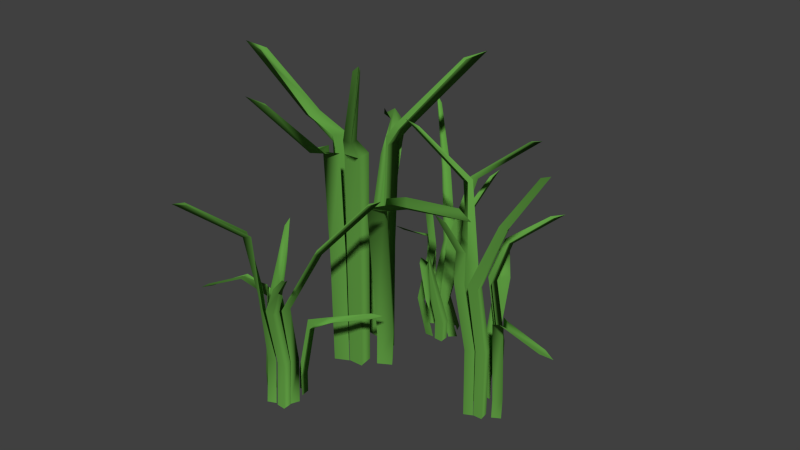 # Source: AS_grass.blend  (saved by Blender 2.76.0; exported with 4.5.12 LTS)
import bpy
from mathutils import Matrix  # noqa: F401  (used for matrix-valued properties, if any)

bpy.ops.wm.read_factory_settings(use_empty=True)
scene = bpy.context.scene
scene.name = 'Scene'

# ---- collections
col_collection_1 = bpy.data.collections.new('Collection 1'); scene.collection.children.link(col_collection_1)

# ---- materials (node trees are filled in below, after node groups)
mat_material_001 = bpy.data.materials.new('Material.001')
mat_material_001.alpha_threshold = 0.0
mat_material_001.roughness = 0.5

# ---- material node trees
mat_material_001.use_nodes = True; mat_material_001.node_tree.nodes.clear()
_N = mat_material_001.node_tree.nodes; _L = mat_material_001.node_tree.links
n0 = _N.new('ShaderNodeOutputMaterial'); n0.name = 'Material-Ausgabe'; n0.location = (300, 300)
n1 = _N.new('ShaderNodeBsdfDiffuse'); n1.name = 'Diffus BSDF'; n1.location = (10, 300)
n1.inputs[0].default_value = (0.1164, 0.3343, 0.05653, 1.0)
_L.new(n1.outputs[0], n0.inputs[0])
n0.is_active_output = True

# ---- world
world_world = bpy.data.worlds.new('World'); scene.world = world_world
world_world.color = (0.05088, 0.05088, 0.05088)
world_world.use_sun_shadow = False
world_world.sun_shadow_jitter_overblur = 0.0
world_world.cycles.sampling_method = 'MANUAL'
world_world.cycles.sample_map_resolution = 256

# ---- meshes
me_fl_che = bpy.data.meshes.new('Fläche')
me_fl_che.from_pydata([(-1.242, -1.972, -0.3041), (0.0, -0.6568, 0.0), (-1.242, -1.443, -0.3068), (0.0, 0.6568, 0.0), (-1.259, -1.831, -0.3938), (2.006e-09, 0.0, -0.04588), (-0.9221, -0.7208, -0.02111), (-0.9221, 0.7208, -0.02107), (-0.9221, 2.878e-05, -0.06698), (-1.028, -0.6006, -0.09173), (-1.012, -1.178, -0.1319), (-1.028, -1.633, -0.08633), (-0.4802, -0.6907, -0.005391), (-0.4802, 0.6906, -0.005355), (-0.4802, -2.878e-05, -0.05126), (-1.377, -5.578, 0.3961), (-1.04e-08, -0.4184, 0.1318), (-1.377, -5.875, 0.3798), (-1.04e-08, -1.414, 0.07795), (-1.412, -6.322, 0.4314), (-1.04e-08, -1.392, 0.1397), (-0.9221, -0.5887, 0.1504), (-0.9221, -1.681, 0.0913), (-0.9221, -1.611, 0.1557), (-1.047, -3.69, 0.2034), (-1.047, -3.753, 0.2451), (-1.047, -3.111, 0.2352), (-0.4802, -0.4486, 0.1373), (-0.4802, -1.496, 0.08062), (-0.4802, -1.448, 0.1437), (-1.212, 5.76, 0.2785), (0.0, 1.708, 0.08342), (-1.216, 5.437, 0.3048), (0.0, 0.7794, 0.1419), (-1.237, 6.719, 0.3432), (0.0, 1.76, 0.1451), (-0.9221, 1.99, 0.09549), (-0.9221, 0.9712, 0.1596), (-0.9221, 1.997, 0.16), (-0.9825, 1.5, 0.1848), (-0.9665, 2.361, 0.1868), (-0.9764, 2.132, 0.1335), (-0.4802, 1.792, 0.08572), (-0.4802, 0.8157, 0.1472), (-0.4802, 1.82, 0.1489), (-1.163, -5.993, -0.00953), (6.89e-09, -1.452, 0.07727), (-1.163, -5.8, -0.04061), (6.89e-09, -0.9834, 0.0001088), (-1.21, -7.044, -0.0528), (6.89e-09, -1.899, 0.02231), (-0.9221, -1.789, 0.07349), (-0.9221, -1.274, -0.01118), (-0.9221, -2.213, 0.01477), (-0.9371, -2.38, -0.00271), (-0.937, -3.25, 0.01124), (-0.937, -2.757, 0.05797), (-0.4802, -1.545, 0.07734), (-0.4802, -1.051, -0.003792), (-0.4802, -1.979, 0.02039), (-0.8135, 8.894, -0.2845), (2.687e-09, 0.9415, 0.002555), (-0.7876, 8.916, -0.252), (2.687e-09, 1.854, 0.06197), (-0.762, 9.643, -0.3273), (2.687e-09, 1.923, 0.0003861), (-0.8212, 2.497, 0.04017), (-0.8694, 3.367, 0.1045), (-0.8518, 3.128, 0.04426), (-0.8522, 6.363, -0.03384), (-0.9109, 6.247, -0.08514), (-0.8754, 5.738, -0.08031), (-0.1454, 0.9301, -0.002724), (-0.1454, 1.889, 0.05978), (-0.1454, 1.934, -0.003348), (-0.9374, -3.525, 0.7058), (-1.781e-08, 0.7215, 0.1939), (-0.9099, -3.948, 0.6893), (-1.781e-08, -0.5663, 0.1777), (-0.9229, -4.023, 0.78), (-1.781e-08, -0.06602, 0.2308), (-0.7659, -0.7392, 0.242), (-0.752, -2.131, 0.2228), (-0.7404, -1.532, 0.2739), (-0.8398, -3.004, 0.3877), (-0.826, -2.601, 0.4362), (-0.8495, -2.004, 0.4018), (-0.1454, 0.7786, 0.1979), (-0.1454, -0.5755, 0.1807), (-0.1454, -0.04207, 0.2343), (-1.058, 0.07142, 0.3413), (0.01, -0.404, 0.6282), (-1.056, 0.3854, 0.3381), (0.01, 0.39, 0.6282), (-1.076, 0.1269, 0.2889), (0.01, -0.006998, 0.6005), (-0.5724, -0.9826, 0.5882), (-0.5965, 0.4287, 0.6155), (-0.5965, -0.006981, 0.5877), (-0.9072, 0.6975, 0.5674), (-0.9045, 0.3063, 0.5439), (-0.912, 0.08432, 0.5739), (-0.2803, -0.4245, 0.625), (-0.2803, 0.4105, 0.625), (-0.2803, -0.007015, 0.5972), (-1.105, -2.428, 0.9902), (0.01, -0.2599, 0.7079), (-1.109, -2.68, 0.9783), (0.01, -0.862, 0.6753), (-1.133, -2.933, 1.026), (0.01, -0.8484, 0.7126), (-0.5559, -0.8031, 0.6901), (-0.5671, -1.49, 0.6583), (-0.5607, -1.41, 0.6964), (-0.8521, -1.695, 0.7889), (-0.8473, -1.713, 0.8226), (-0.844, -1.205, 0.812), (-0.2803, -0.2781, 0.7112), (-0.2803, -0.9111, 0.6769), (-0.2803, -0.8821, 0.7151), (-0.7593, 3.658, 0.7827), (0.01, 1.025, 0.6786), (-0.7604, 3.485, 0.7997), (0.01, 0.4641, 0.714), (-0.7627, 4.303, 0.8204), (0.01, 1.057, 0.7159), (-0.5475, 0.7036, 0.6493), (-0.5469, 0.133, 0.6907), (-0.5415, 0.7453, 0.6877), (-0.7022, 0.8493, 0.7274), (-0.6881, 1.342, 0.7245), (-0.7001, 1.188, 0.6943), (-0.2803, 1.076, 0.68), (-0.2803, 0.4861, 0.7172), (-0.2803, 1.093, 0.7182), (-0.8661, -3.479, 0.6505), (0.01, -0.885, 0.6749), (-0.868, -3.382, 0.6314), (0.01, -0.6014, 0.6283), (-0.9031, -4.065, 0.632), (0.01, -1.155, 0.6417), (-0.5693, -1.564, 0.648), (-0.5744, -1.307, 0.5959), (-0.5769, -1.852, 0.6143), (-0.7129, -1.64, 0.6238), (-0.7161, -2.151, 0.6349), (-0.7092, -1.83, 0.6612), (-0.2803, -0.9407, 0.675), (-0.2803, -0.6422, 0.6259), (-0.2803, -1.203, 0.6405), (-0.4818, 5.37, 0.4562), (0.01, 0.5621, 0.6298), (-0.4661, 5.383, 0.4759), (0.01, 1.114, 0.6657), (-0.4506, 5.822, 0.4303), (0.01, 1.155, 0.6284), (-0.5355, 1.502, 0.6525), (-0.5155, 2.028, 0.6914), (-0.5049, 1.884, 0.655), (-0.5542, 3.839, 0.6078), (-0.5406, 3.769, 0.5767), (-0.5683, 3.462, 0.5797), (-0.0779, 0.5552, 0.6266), (-0.0779, 1.135, 0.6643), (-0.0779, 1.162, 0.6262), (-0.481, -2.323, 1.025), (0.01, 0.4291, 0.7455), (-0.4685, -2.624, 1.014), (0.01, -0.3493, 0.7356), (-0.4681, -2.597, 1.069), (0.01, -0.0469, 0.7677), (-0.453, -0.4538, 0.7745), (-0.4446, -1.295, 0.7629), (-0.4375, -0.9332, 0.7938), (-0.4979, -2.222, 0.832), (-0.4832, -1.973, 0.8586), (-0.4971, -1.604, 0.8382), (-0.0779, 0.4637, 0.7478), (-0.0779, -0.3549, 0.7375), (-0.0779, -0.03243, 0.7698), (-0.9249, 6.838, 0.556), (0.01, 5.877, 0.2681), (-0.9276, 6.549, 0.5578), (0.01, 5.083, 0.2686), (-0.9387, 6.801, 0.6048), (0.01, 5.484, 0.2961), (-0.4213, 5.805, 0.2985), (-0.4659, 4.688, 0.2705), (-0.4578, 5.041, 0.2973), (-0.7412, 5.62, 0.3331), (-0.7315, 5.928, 0.3556), (-0.7361, 6.185, 0.3295), (-0.1559, 5.262, 0.2464), (-0.1616, 4.503, 0.245), (-0.1571, 4.869, 0.271), (-0.8854, 9.601, -0.02957), (0.01, 5.72, 0.1885), (-0.8846, 9.825, -0.01768), (0.01, 6.327, 0.2207), (-0.9041, 10.19, -0.05848), (0.01, 6.307, 0.1834), (-0.4143, 5.692, 0.204), (-0.4118, 6.305, 0.236), (-0.4093, 6.251, 0.2005), (-0.6653, 7.746, 0.1356), (-0.6624, 7.78, 0.1045), (-0.667, 7.308, 0.1124), (-0.1619, 5.173, 0.1674), (-0.1556, 5.731, 0.1996), (-0.158, 5.724, 0.1648), (-0.6278, 2.453, 0.1256), (0.01, 4.439, 0.2186), (-0.6286, 2.621, 0.1105), (0.01, 4.995, 0.1829), (-0.6375, 1.892, 0.09049), (0.01, 4.402, 0.1813), (-0.4288, 4.291, 0.2357), (-0.4212, 4.835, 0.1998), (-0.426, 4.272, 0.2001), (-0.5707, 4.854, 0.1737), (-0.566, 4.363, 0.1739), (-0.5727, 4.513, 0.2026), (-0.1694, 3.926, 0.1937), (-0.1676, 4.481, 0.1607), (-0.1718, 3.93, 0.1589), (-0.6431, 9.22, 0.2685), (0.01, 6.35, 0.2211), (-0.6454, 9.121, 0.2858), (0.01, 6.074, 0.2679), (-0.6655, 9.86, 0.2897), (0.01, 6.626, 0.2541), (-0.4121, 6.368, 0.2457), (-0.4183, 6.106, 0.2927), (-0.4127, 6.615, 0.2779), (-0.5361, 6.973, 0.2771), (-0.5314, 7.447, 0.2689), (-0.5316, 7.166, 0.2434), (-0.1552, 5.756, 0.2015), (-0.1544, 5.46, 0.2458), (-0.1514, 5.978, 0.2333), (-0.3687, 0.2563, 0.4039), (0.01, 4.91, 0.2672), (-0.3557, 0.2275, 0.385), (0.01, 4.353, 0.2316), (-0.342, -0.2216, 0.4249), (0.01, 4.318, 0.2688), (-0.431, 3.545, 0.2293), (-0.3901, 3.47, 0.1965), (-0.3773, 3.564, 0.2293), (-0.4327, 1.848, 0.2724), (-0.4181, 1.872, 0.3), (-0.4412, 2.201, 0.2995), (-0.0779, 4.918, 0.2703), (-0.0779, 4.332, 0.2329), (-0.0779, 4.311, 0.2711), (-0.34, 7.095, -0.1009), (0.01, 5.025, 0.1514), (-0.3238, 7.299, -0.09078), (0.01, 5.805, 0.1607), (-0.3265, 7.334, -0.1415), (0.01, 5.497, 0.1288), (-0.3211, 5.66, 0.1206), (-0.307, 6.404, 0.1319), (-0.3049, 6.079, 0.1027), (-0.3531, 7.373, 0.07356), (-0.343, 7.135, 0.04805), (-0.3569, 6.813, 0.06694), (-0.0779, 4.99, 0.149), (-0.0779, 5.81, 0.1589), (-0.0779, 5.482, 0.1267), (-0.9249, -12.13, -0.02004), (0.01, -7.575, 0.04698), (-0.9276, -12.03, -0.03729), (0.01, -7.247, 0.001525), (-0.9387, -12.82, -0.04278), (0.01, -7.813, 0.01278), (-0.4213, -7.983, 0.03003), (-0.4659, -7.108, -0.02177), (-0.4578, -7.642, -0.01297), (-0.7412, -8.403, 0.004887), (-0.7315, -8.858, 0.01287), (-0.7361, -8.591, 0.03856), (-0.1559, -7.002, 0.02115), (-0.1616, -6.662, -0.02153), (-0.1571, -7.191, -0.01171), (-0.8854, -4.863, 0.3851), (0.01, -6.363, 0.07171), (-0.8846, -5.129, 0.3929), (0.01, -7.083, 0.09271), (-0.9041, -4.697, 0.4312), (0.01, -6.537, 0.1074), (-0.4143, -6.574, 0.0636), (-0.4118, -7.294, 0.085), (-0.4093, -6.761, 0.09693), (-0.6653, -6.458, 0.2096), (-0.6624, -6.025, 0.2246), (-0.667, -5.938, 0.1944), (-0.1619, -5.827, 0.04948), (-0.1556, -6.528, 0.06762), (-0.158, -6.022, 0.08198), (-0.6278, -4.075, -0.08787), (0.01, -6.254, -0.01398), (-0.6286, -3.928, -0.0719), (0.01, -5.975, 0.03277), (-0.6375, -3.331, -0.105), (0.01, -5.702, -0.0003517), (-0.4288, -6.438, -0.02968), (-0.4212, -6.15, 0.01651), (-0.426, -5.917, -0.01571), (-0.5707, -5.784, 0.02865), (-0.566, -5.577, 0.0006067), (-0.5727, -6.056, -0.003045), (-0.1694, -5.679, -0.03271), (-0.1676, -5.439, 0.01289), (-0.1718, -5.178, -0.01772), (-0.6431, -8.996, 0.2373), (0.01, -7.098, 0.09386), (-0.6454, -9.203, 0.2244), (0.01, -7.656, 0.05832), (-0.6655, -9.572, 0.2649), (0.01, -7.691, 0.09557), (-0.4121, -7.462, 0.08446), (-0.4183, -8.027, 0.04961), (-0.4127, -8.029, 0.08489), (-0.5361, -8.169, 0.1057), (-0.5314, -8.252, 0.1361), (-0.5316, -7.766, 0.1309), (-0.1552, -6.565, 0.06831), (-0.1544, -7.079, 0.03268), (-0.1514, -7.118, 0.06744), (-0.3687, -7.154, -0.3308), (0.01, -7.153, -0.007691), (-0.3557, -6.869, -0.3244), (0.01, -6.405, -0.02441), (-0.342, -7.255, -0.3669), (0.01, -6.927, -0.04219), (-0.431, -6.031, -0.0695), (-0.3901, -5.526, -0.05987), (-0.3773, -6.038, -0.0684), (-0.4327, -5.933, -0.1844), (-0.4181, -6.341, -0.1947), (-0.4412, -6.473, -0.1758), (-0.0779, -7.202, -0.008616), (-0.0779, -6.415, -0.02618), (-0.0779, -6.956, -0.04353), (-0.34, -2.775, 0.2726), (0.01, -5.534, 0.04781), (-0.3238, -3.007, 0.2799), (0.01, -5.998, 0.08831), (-0.3265, -2.292, 0.3033), (0.01, -5.408, 0.08428), (-0.3211, -5.359, 0.09708), (-0.307, -5.837, 0.1347), (-0.3049, -5.279, 0.1285), (-0.3531, -5.406, 0.2146), (-0.343, -4.938, 0.2118), (-0.3569, -5.074, 0.1854), (-0.0779, -5.485, 0.04682), (-0.0779, -5.974, 0.08939), (-0.0779, -5.372, 0.08433)], [], [(14, 5, 3, 13), (12, 1, 5, 14), (11, 6, 8, 10), (10, 8, 7, 9), (4, 10, 9, 2), (0, 11, 10, 4), (6, 12, 14, 8), (8, 14, 13, 7), (29, 20, 18, 28), (27, 16, 20, 29), (26, 21, 23, 25), (25, 23, 22, 24), (19, 25, 24, 17), (15, 26, 25, 19), (21, 27, 29, 23), (23, 29, 28, 22), (44, 35, 33, 43), (42, 31, 35, 44), (41, 36, 38, 40), (40, 38, 37, 39), (34, 40, 39, 32), (30, 41, 40, 34), (36, 42, 44, 38), (38, 44, 43, 37), (59, 50, 48, 58), (57, 46, 50, 59), (56, 51, 53, 55), (55, 53, 52, 54), (49, 55, 54, 47), (45, 56, 55, 49), (51, 57, 59, 53), (53, 59, 58, 52), (74, 65, 63, 73), (72, 61, 65, 74), (71, 66, 68, 70), (70, 68, 67, 69), (64, 70, 69, 62), (60, 71, 70, 64), (66, 72, 74, 68), (68, 74, 73, 67), (89, 80, 78, 88), (87, 76, 80, 89), (86, 81, 83, 85), (85, 83, 82, 84), (79, 85, 84, 77), (75, 86, 85, 79), (81, 87, 89, 83), (83, 89, 88, 82), (104, 95, 93, 103), (102, 91, 95, 104), (101, 96, 98, 100), (100, 98, 97, 99), (94, 100, 99, 92), (90, 101, 100, 94), (96, 102, 104, 98), (98, 104, 103, 97), (119, 110, 108, 118), (117, 106, 110, 119), (116, 111, 113, 115), (115, 113, 112, 114), (109, 115, 114, 107), (105, 116, 115, 109), (111, 117, 119, 113), (113, 119, 118, 112), (134, 125, 123, 133), (132, 121, 125, 134), (131, 126, 128, 130), (130, 128, 127, 129), (124, 130, 129, 122), (120, 131, 130, 124), (126, 132, 134, 128), (128, 134, 133, 127), (149, 140, 138, 148), (147, 136, 140, 149), (146, 141, 143, 145), (145, 143, 142, 144), (139, 145, 144, 137), (135, 146, 145, 139), (141, 147, 149, 143), (143, 149, 148, 142), (164, 155, 153, 163), (162, 151, 155, 164), (161, 156, 158, 160), (160, 158, 157, 159), (154, 160, 159, 152), (150, 161, 160, 154), (156, 162, 164, 158), (158, 164, 163, 157), (179, 170, 168, 178), (177, 166, 170, 179), (176, 171, 173, 175), (175, 173, 172, 174), (169, 175, 174, 167), (165, 176, 175, 169), (171, 177, 179, 173), (173, 179, 178, 172), (194, 185, 183, 193), (192, 181, 185, 194), (191, 186, 188, 190), (190, 188, 187, 189), (184, 190, 189, 182), (180, 191, 190, 184), (186, 192, 194, 188), (188, 194, 193, 187), (209, 200, 198, 208), (207, 196, 200, 209), (206, 201, 203, 205), (205, 203, 202, 204), (199, 205, 204, 197), (195, 206, 205, 199), (201, 207, 209, 203), (203, 209, 208, 202), (224, 215, 213, 223), (222, 211, 215, 224), (221, 216, 218, 220), (220, 218, 217, 219), (214, 220, 219, 212), (210, 221, 220, 214), (216, 222, 224, 218), (218, 224, 223, 217), (239, 230, 228, 238), (237, 226, 230, 239), (236, 231, 233, 235), (235, 233, 232, 234), (229, 235, 234, 227), (225, 236, 235, 229), (231, 237, 239, 233), (233, 239, 238, 232), (254, 245, 243, 253), (252, 241, 245, 254), (251, 246, 248, 250), (250, 248, 247, 249), (244, 250, 249, 242), (240, 251, 250, 244), (246, 252, 254, 248), (248, 254, 253, 247), (269, 260, 258, 268), (267, 256, 260, 269), (266, 261, 263, 265), (265, 263, 262, 264), (259, 265, 264, 257), (255, 266, 265, 259), (261, 267, 269, 263), (263, 269, 268, 262), (284, 275, 273, 283), (282, 271, 275, 284), (281, 276, 278, 280), (280, 278, 277, 279), (274, 280, 279, 272), (270, 281, 280, 274), (276, 282, 284, 278), (278, 284, 283, 277), (299, 290, 288, 298), (297, 286, 290, 299), (296, 291, 293, 295), (295, 293, 292, 294), (289, 295, 294, 287), (285, 296, 295, 289), (291, 297, 299, 293), (293, 299, 298, 292), (314, 305, 303, 313), (312, 301, 305, 314), (311, 306, 308, 310), (310, 308, 307, 309), (304, 310, 309, 302), (300, 311, 310, 304), (306, 312, 314, 308), (308, 314, 313, 307), (329, 320, 318, 328), (327, 316, 320, 329), (326, 321, 323, 325), (325, 323, 322, 324), (319, 325, 324, 317), (315, 326, 325, 319), (321, 327, 329, 323), (323, 329, 328, 322), (344, 335, 333, 343), (342, 331, 335, 344), (341, 336, 338, 340), (340, 338, 337, 339), (334, 340, 339, 332), (330, 341, 340, 334), (336, 342, 344, 338), (338, 344, 343, 337), (359, 350, 348, 358), (357, 346, 350, 359), (356, 351, 353, 355), (355, 353, 352, 354), (349, 355, 354, 347), (345, 356, 355, 349), (351, 357, 359, 353), (353, 359, 358, 352)])
me_fl_che.polygons.foreach_set('use_smooth', [True] * 192)
_uv = me_fl_che.uv_layers.new(name='UV-Map')
_uv.uv.foreach_set('vector', [0.7735, 0.3407, 0.9989, 0.3407, 0.9999, 0.6489, 0.7752, 0.6655, 0.7752, 0.01591, 0.9999, 0.03252, 0.9989, 0.3407, 0.7735, 0.3407, 0.2882, 0.09817, 0.5306, 8.253e-05, 0.5261, 0.3407, 0.2797, 0.3429, 0.2797, 0.3429, 0.5261, 0.3407, 0.5306, 0.6814, 0.2881, 0.5877, 8.253e-05, 0.3535, 0.2797, 0.3429, 0.2881, 0.5877, 0.03794, 0.4776, 0.03795, 0.2275, 0.2882, 0.09817, 0.2797, 0.3429, 8.253e-05, 0.3535, 0.5306, 8.253e-05, 0.7752, 0.01591, 0.7735, 0.3407, 0.5261, 0.3407, 0.5261, 0.3407, 0.7735, 0.3407, 0.7752, 0.6655, 0.5306, 0.6814, 0.7735, 0.3407, 0.9989, 0.3407, 0.9999, 0.6489, 0.7752, 0.6655, 0.7752, 0.01591, 0.9999, 0.03252, 0.9989, 0.3407, 0.7735, 0.3407, 0.2882, 0.09817, 0.5306, 8.253e-05, 0.5261, 0.3407, 0.2797, 0.3429, 0.2797, 0.3429, 0.5261, 0.3407, 0.5306, 0.6814, 0.2881, 0.5877, 8.253e-05, 0.3535, 0.2797, 0.3429, 0.2881, 0.5877, 0.03794, 0.4776, 0.03795, 0.2275, 0.2882, 0.09817, 0.2797, 0.3429, 8.253e-05, 0.3535, 0.5306, 8.253e-05, 0.7752, 0.01591, 0.7735, 0.3407, 0.5261, 0.3407, 0.5261, 0.3407, 0.7735, 0.3407, 0.7752, 0.6655, 0.5306, 0.6814, 0.7735, 0.3407, 0.9989, 0.3407, 0.9999, 0.6489, 0.7752, 0.6655, 0.7752, 0.01591, 0.9999, 0.03252, 0.9989, 0.3407, 0.7735, 0.3407, 0.2882, 0.09817, 0.5306, 8.253e-05, 0.5261, 0.3407, 0.2797, 0.3429, 0.2797, 0.3429, 0.5261, 0.3407, 0.5306, 0.6814, 0.2881, 0.5877, 8.253e-05, 0.3535, 0.2797, 0.3429, 0.2881, 0.5877, 0.03794, 0.4776, 0.03795, 0.2275, 0.2882, 0.09817, 0.2797, 0.3429, 8.253e-05, 0.3535, 0.5306, 8.253e-05, 0.7752, 0.01591, 0.7735, 0.3407, 0.5261, 0.3407, 0.5261, 0.3407, 0.7735, 0.3407, 0.7752, 0.6655, 0.5306, 0.6814, 0.7735, 0.3407, 0.9989, 0.3407, 0.9999, 0.6489, 0.7752, 0.6655, 0.7752, 0.01591, 0.9999, 0.03252, 0.9989, 0.3407, 0.7735, 0.3407, 0.2882, 0.09817, 0.5306, 8.253e-05, 0.5261, 0.3407, 0.2797, 0.3429, 0.2797, 0.3429, 0.5261, 0.3407, 0.5306, 0.6814, 0.2881, 0.5877, 8.253e-05, 0.3535, 0.2797, 0.3429, 0.2881, 0.5877, 0.03794, 0.4776, 0.03795, 0.2275, 0.2882, 0.09817, 0.2797, 0.3429, 8.253e-05, 0.3535, 0.5306, 8.253e-05, 0.7752, 0.01591, 0.7735, 0.3407, 0.5261, 0.3407, 0.5261, 0.3407, 0.7735, 0.3407, 0.7752, 0.6655, 0.5306, 0.6814, 0.7735, 0.3407, 0.9989, 0.3407, 0.9999, 0.6489, 0.7752, 0.6655, 0.7752, 0.01591, 0.9999, 0.03252, 0.9989, 0.3407, 0.7735, 0.3407, 0.2882, 0.09817, 0.5306, 8.253e-05, 0.5261, 0.3407, 0.2797, 0.3429, 0.2797, 0.3429, 0.5261, 0.3407, 0.5306, 0.6814, 0.2881, 0.5877, 8.253e-05, 0.3535, 0.2797, 0.3429, 0.2881, 0.5877, 0.03794, 0.4776, 0.03795, 0.2275, 0.2882, 0.09817, 0.2797, 0.3429, 8.253e-05, 0.3535, 0.5306, 8.253e-05, 0.7752, 0.01591, 0.7735, 0.3407, 0.5261, 0.3407, 0.5261, 0.3407, 0.7735, 0.3407, 0.7752, 0.6655, 0.5306, 0.6814, 0.7735, 0.3407, 0.9989, 0.3407, 0.9999, 0.6489, 0.7752, 0.6655, 0.7752, 0.01591, 0.9999, 0.03252, 0.9989, 0.3407, 0.7735, 0.3407, 0.2882, 0.09817, 0.5306, 8.253e-05, 0.5261, 0.3407, 0.2797, 0.3429, 0.2797, 0.3429, 0.5261, 0.3407, 0.5306, 0.6814, 0.2881, 0.5877, 8.253e-05, 0.3535, 0.2797, 0.3429, 0.2881, 0.5877, 0.03794, 0.4776, 0.03795, 0.2275, 0.2882, 0.09817, 0.2797, 0.3429, 8.253e-05, 0.3535, 0.5306, 8.253e-05, 0.7752, 0.01591, 0.7735, 0.3407, 0.5261, 0.3407, 0.5261, 0.3407, 0.7735, 0.3407, 0.7752, 0.6655, 0.5306, 0.6814, 0.7735, 0.3407, 0.9989, 0.3407, 0.9999, 0.6489, 0.7752, 0.6655, 0.7752, 0.01591, 0.9999, 0.03252, 0.9989, 0.3407, 0.7735, 0.3407, 0.2882, 0.09817, 0.5306, 8.253e-05, 0.5261, 0.3407, 0.2797, 0.3429, 0.2797, 0.3429, 0.5261, 0.3407, 0.5306, 0.6814, 0.2881, 0.5877, 8.253e-05, 0.3535, 0.2797, 0.3429, 0.2881, 0.5877, 0.03794, 0.4776, 0.03795, 0.2275, 0.2882, 0.09817, 0.2797, 0.3429, 8.253e-05, 0.3535, 0.5306, 8.253e-05, 0.7752, 0.01591, 0.7735, 0.3407, 0.5261, 0.3407, 0.5261, 0.3407, 0.7735, 0.3407, 0.7752, 0.6655, 0.5306, 0.6814, 0.7735, 0.3407, 0.9989, 0.3407, 0.9999, 0.6489, 0.7752, 0.6655, 0.7752, 0.01591, 0.9999, 0.03252, 0.9989, 0.3407, 0.7735, 0.3407, 0.2882, 0.09817, 0.5306, 8.253e-05, 0.5261, 0.3407, 0.2797, 0.3429, 0.2797, 0.3429, 0.5261, 0.3407, 0.5306, 0.6814, 0.2881, 0.5877, 8.253e-05, 0.3535, 0.2797, 0.3429, 0.2881, 0.5877, 0.03794, 0.4776, 0.03795, 0.2275, 0.2882, 0.09817, 0.2797, 0.3429, 8.253e-05, 0.3535, 0.5306, 8.253e-05, 0.7752, 0.01591, 0.7735, 0.3407, 0.5261, 0.3407, 0.5261, 0.3407, 0.7735, 0.3407, 0.7752, 0.6655, 0.5306, 0.6814, 0.7735, 0.3407, 0.9989, 0.3407, 0.9999, 0.6489, 0.7752, 0.6655, 0.7752, 0.01591, 0.9999, 0.03252, 0.9989, 0.3407, 0.7735, 0.3407, 0.2882, 0.09817, 0.5306, 8.253e-05, 0.5261, 0.3407, 0.2797, 0.3429, 0.2797, 0.3429, 0.5261, 0.3407, 0.5306, 0.6814, 0.2881, 0.5877, 8.253e-05, 0.3535, 0.2797, 0.3429, 0.2881, 0.5877, 0.03794, 0.4776, 0.03795, 0.2275, 0.2882, 0.09817, 0.2797, 0.3429, 8.253e-05, 0.3535, 0.5306, 8.253e-05, 0.7752, 0.01591, 0.7735, 0.3407, 0.5261, 0.3407, 0.5261, 0.3407, 0.7735, 0.3407, 0.7752, 0.6655, 0.5306, 0.6814, 0.7735, 0.3407, 0.9989, 0.3407, 0.9999, 0.6489, 0.7752, 0.6655, 0.7752, 0.01591, 0.9999, 0.03252, 0.9989, 0.3407, 0.7735, 0.3407, 0.2882, 0.09817, 0.5306, 8.253e-05, 0.5261, 0.3407, 0.2797, 0.3429, 0.2797, 0.3429, 0.5261, 0.3407, 0.5306, 0.6814, 0.2881, 0.5877, 8.253e-05, 0.3535, 0.2797, 0.3429, 0.2881, 0.5877, 0.03794, 0.4776, 0.03795, 0.2275, 0.2882, 0.09817, 0.2797, 0.3429, 8.253e-05, 0.3535, 0.5306, 8.253e-05, 0.7752, 0.01591, 0.7735, 0.3407, 0.5261, 0.3407, 0.5261, 0.3407, 0.7735, 0.3407, 0.7752, 0.6655, 0.5306, 0.6814, 0.7735, 0.3407, 0.9989, 0.3407, 0.9999, 0.6489, 0.7752, 0.6655, 0.7752, 0.01591, 0.9999, 0.03252, 0.9989, 0.3407, 0.7735, 0.3407, 0.2882, 0.09817, 0.5306, 8.253e-05, 0.5261, 0.3407, 0.2797, 0.3429, 0.2797, 0.3429, 0.5261, 0.3407, 0.5306, 0.6814, 0.2881, 0.5877, 8.253e-05, 0.3535, 0.2797, 0.3429, 0.2881, 0.5877, 0.03794, 0.4776, 0.03795, 0.2275, 0.2882, 0.09817, 0.2797, 0.3429, 8.253e-05, 0.3535, 0.5306, 8.253e-05, 0.7752, 0.01591, 0.7735, 0.3407, 0.5261, 0.3407, 0.5261, 0.3407, 0.7735, 0.3407, 0.7752, 0.6655, 0.5306, 0.6814, 0.7735, 0.3407, 0.9989, 0.3407, 0.9999, 0.6489, 0.7752, 0.6655, 0.7752, 0.01591, 0.9999, 0.03252, 0.9989, 0.3407, 0.7735, 0.3407, 0.2882, 0.09817, 0.5306, 8.253e-05, 0.5261, 0.3407, 0.2797, 0.3429, 0.2797, 0.3429, 0.5261, 0.3407, 0.5306, 0.6814, 0.2881, 0.5877, 8.253e-05, 0.3535, 0.2797, 0.3429, 0.2881, 0.5877, 0.03794, 0.4776, 0.03795, 0.2275, 0.2882, 0.09817, 0.2797, 0.3429, 8.253e-05, 0.3535, 0.5306, 8.253e-05, 0.7752, 0.01591, 0.7735, 0.3407, 0.5261, 0.3407, 0.5261, 0.3407, 0.7735, 0.3407, 0.7752, 0.6655, 0.5306, 0.6814, 0.7735, 0.3407, 0.9989, 0.3407, 0.9999, 0.6489, 0.7752, 0.6655, 0.7752, 0.01591, 0.9999, 0.03252, 0.9989, 0.3407, 0.7735, 0.3407, 0.2882, 0.09817, 0.5306, 8.253e-05, 0.5261, 0.3407, 0.2797, 0.3429, 0.2797, 0.3429, 0.5261, 0.3407, 0.5306, 0.6814, 0.2881, 0.5877, 8.253e-05, 0.3535, 0.2797, 0.3429, 0.2881, 0.5877, 0.03794, 0.4776, 0.03795, 0.2275, 0.2882, 0.09817, 0.2797, 0.3429, 8.253e-05, 0.3535, 0.5306, 8.253e-05, 0.7752, 0.01591, 0.7735, 0.3407, 0.5261, 0.3407, 0.5261, 0.3407, 0.7735, 0.3407, 0.7752, 0.6655, 0.5306, 0.6814, 0.7735, 0.3407, 0.9989, 0.3407, 0.9999, 0.6489, 0.7752, 0.6655, 0.7752, 0.01591, 0.9999, 0.03252, 0.9989, 0.3407, 0.7735, 0.3407, 0.2882, 0.09817, 0.5306, 8.253e-05, 0.5261, 0.3407, 0.2797, 0.3429, 0.2797, 0.3429, 0.5261, 0.3407, 0.5306, 0.6814, 0.2881, 0.5877, 8.253e-05, 0.3535, 0.2797, 0.3429, 0.2881, 0.5877, 0.03794, 0.4776, 0.03795, 0.2275, 0.2882, 0.09817, 0.2797, 0.3429, 8.253e-05, 0.3535, 0.5306, 8.253e-05, 0.7752, 0.01591, 0.7735, 0.3407, 0.5261, 0.3407, 0.5261, 0.3407, 0.7735, 0.3407, 0.7752, 0.6655, 0.5306, 0.6814, 0.7735, 0.3407, 0.9989, 0.3407, 0.9999, 0.6489, 0.7752, 0.6655, 0.7752, 0.01591, 0.9999, 0.03252, 0.9989, 0.3407, 0.7735, 0.3407, 0.2882, 0.09817, 0.5306, 8.253e-05, 0.5261, 0.3407, 0.2797, 0.3429, 0.2797, 0.3429, 0.5261, 0.3407, 0.5306, 0.6814, 0.2881, 0.5877, 8.253e-05, 0.3535, 0.2797, 0.3429, 0.2881, 0.5877, 0.03794, 0.4776, 0.03795, 0.2275, 0.2882, 0.09817, 0.2797, 0.3429, 8.253e-05, 0.3535, 0.5306, 8.253e-05, 0.7752, 0.01591, 0.7735, 0.3407, 0.5261, 0.3407, 0.5261, 0.3407, 0.7735, 0.3407, 0.7752, 0.6655, 0.5306, 0.6814, 0.7735, 0.3407, 0.9989, 0.3407, 0.9999, 0.6489, 0.7752, 0.6655, 0.7752, 0.01591, 0.9999, 0.03252, 0.9989, 0.3407, 0.7735, 0.3407, 0.2882, 0.09817, 0.5306, 8.253e-05, 0.5261, 0.3407, 0.2797, 0.3429, 0.2797, 0.3429, 0.5261, 0.3407, 0.5306, 0.6814, 0.2881, 0.5877, 8.253e-05, 0.3535, 0.2797, 0.3429, 0.2881, 0.5877, 0.03794, 0.4776, 0.03795, 0.2275, 0.2882, 0.09817, 0.2797, 0.3429, 8.253e-05, 0.3535, 0.5306, 8.253e-05, 0.7752, 0.01591, 0.7735, 0.3407, 0.5261, 0.3407, 0.5261, 0.3407, 0.7735, 0.3407, 0.7752, 0.6655, 0.5306, 0.6814, 0.7735, 0.3407, 0.9989, 0.3407, 0.9999, 0.6489, 0.7752, 0.6655, 0.7752, 0.01591, 0.9999, 0.03252, 0.9989, 0.3407, 0.7735, 0.3407, 0.2882, 0.09817, 0.5306, 8.253e-05, 0.5261, 0.3407, 0.2797, 0.3429, 0.2797, 0.3429, 0.5261, 0.3407, 0.5306, 0.6814, 0.2881, 0.5877, 8.253e-05, 0.3535, 0.2797, 0.3429, 0.2881, 0.5877, 0.03794, 0.4776, 0.03795, 0.2275, 0.2882, 0.09817, 0.2797, 0.3429, 8.253e-05, 0.3535, 0.5306, 8.253e-05, 0.7752, 0.01591, 0.7735, 0.3407, 0.5261, 0.3407, 0.5261, 0.3407, 0.7735, 0.3407, 0.7752, 0.6655, 0.5306, 0.6814, 0.7735, 0.3407, 0.9989, 0.3407, 0.9999, 0.6489, 0.7752, 0.6655, 0.7752, 0.01591, 0.9999, 0.03252, 0.9989, 0.3407, 0.7735, 0.3407, 0.2882, 0.09817, 0.5306, 8.253e-05, 0.5261, 0.3407, 0.2797, 0.3429, 0.2797, 0.3429, 0.5261, 0.3407, 0.5306, 0.6814, 0.2881, 0.5877, 8.253e-05, 0.3535, 0.2797, 0.3429, 0.2881, 0.5877, 0.03794, 0.4776, 0.03795, 0.2275, 0.2882, 0.09817, 0.2797, 0.3429, 8.253e-05, 0.3535, 0.5306, 8.253e-05, 0.7752, 0.01591, 0.7735, 0.3407, 0.5261, 0.3407, 0.5261, 0.3407, 0.7735, 0.3407, 0.7752, 0.6655, 0.5306, 0.6814, 0.7735, 0.3407, 0.9989, 0.3407, 0.9999, 0.6489, 0.7752, 0.6655, 0.7752, 0.01591, 0.9999, 0.03252, 0.9989, 0.3407, 0.7735, 0.3407, 0.2882, 0.09817, 0.5306, 8.253e-05, 0.5261, 0.3407, 0.2797, 0.3429, 0.2797, 0.3429, 0.5261, 0.3407, 0.5306, 0.6814, 0.2881, 0.5877, 8.253e-05, 0.3535, 0.2797, 0.3429, 0.2881, 0.5877, 0.03794, 0.4776, 0.03795, 0.2275, 0.2882, 0.09817, 0.2797, 0.3429, 8.253e-05, 0.3535, 0.5306, 8.253e-05, 0.7752, 0.01591, 0.7735, 0.3407, 0.5261, 0.3407, 0.5261, 0.3407, 0.7735, 0.3407, 0.7752, 0.6655, 0.5306, 0.6814, 0.7735, 0.3407, 0.9989, 0.3407, 0.9999, 0.6489, 0.7752, 0.6655, 0.7752, 0.01591, 0.9999, 0.03252, 0.9989, 0.3407, 0.7735, 0.3407, 0.2882, 0.09817, 0.5306, 8.253e-05, 0.5261, 0.3407, 0.2797, 0.3429, 0.2797, 0.3429, 0.5261, 0.3407, 0.5306, 0.6814, 0.2881, 0.5877, 8.253e-05, 0.3535, 0.2797, 0.3429, 0.2881, 0.5877, 0.03794, 0.4776, 0.03795, 0.2275, 0.2882, 0.09817, 0.2797, 0.3429, 8.253e-05, 0.3535, 0.5306, 8.253e-05, 0.7752, 0.01591, 0.7735, 0.3407, 0.5261, 0.3407, 0.5261, 0.3407, 0.7735, 0.3407, 0.7752, 0.6655, 0.5306, 0.6814, 0.7735, 0.3407, 0.9989, 0.3407, 0.9999, 0.6489, 0.7752, 0.6655, 0.7752, 0.01591, 0.9999, 0.03252, 0.9989, 0.3407, 0.7735, 0.3407, 0.2882, 0.09817, 0.5306, 8.253e-05, 0.5261, 0.3407, 0.2797, 0.3429, 0.2797, 0.3429, 0.5261, 0.3407, 0.5306, 0.6814, 0.2881, 0.5877, 8.253e-05, 0.3535, 0.2797, 0.3429, 0.2881, 0.5877, 0.03794, 0.4776, 0.03795, 0.2275, 0.2882, 0.09817, 0.2797, 0.3429, 8.253e-05, 0.3535, 0.5306, 8.253e-05, 0.7752, 0.01591, 0.7735, 0.3407, 0.5261, 0.3407, 0.5261, 0.3407, 0.7735, 0.3407, 0.7752, 0.6655, 0.5306, 0.6814, 0.7735, 0.3407, 0.9989, 0.3407, 0.9999, 0.6489, 0.7752, 0.6655, 0.7752, 0.01591, 0.9999, 0.03252, 0.9989, 0.3407, 0.7735, 0.3407, 0.2882, 0.09817, 0.5306, 8.253e-05, 0.5261, 0.3407, 0.2797, 0.3429, 0.2797, 0.3429, 0.5261, 0.3407, 0.5306, 0.6814, 0.2881, 0.5877, 8.253e-05, 0.3535, 0.2797, 0.3429, 0.2881, 0.5877, 0.03794, 0.4776, 0.03795, 0.2275, 0.2882, 0.09817, 0.2797, 0.3429, 8.253e-05, 0.3535, 0.5306, 8.253e-05, 0.7752, 0.01591, 0.7735, 0.3407, 0.5261, 0.3407, 0.5261, 0.3407, 0.7735, 0.3407, 0.7752, 0.6655, 0.5306, 0.6814, 0.7735, 0.3407, 0.9989, 0.3407, 0.9999, 0.6489, 0.7752, 0.6655, 0.7752, 0.01591, 0.9999, 0.03252, 0.9989, 0.3407, 0.7735, 0.3407, 0.2882, 0.09817, 0.5306, 8.253e-05, 0.5261, 0.3407, 0.2797, 0.3429, 0.2797, 0.3429, 0.5261, 0.3407, 0.5306, 0.6814, 0.2881, 0.5877, 8.253e-05, 0.3535, 0.2797, 0.3429, 0.2881, 0.5877, 0.03794, 0.4776, 0.03795, 0.2275, 0.2882, 0.09817, 0.2797, 0.3429, 8.253e-05, 0.3535, 0.5306, 8.253e-05, 0.7752, 0.01591, 0.7735, 0.3407, 0.5261, 0.3407, 0.5261, 0.3407, 0.7735, 0.3407, 0.7752, 0.6655, 0.5306, 0.6814, 0.7735, 0.3407, 0.9989, 0.3407, 0.9999, 0.6489, 0.7752, 0.6655, 0.7752, 0.01591, 0.9999, 0.03252, 0.9989, 0.3407, 0.7735, 0.3407, 0.2882, 0.09817, 0.5306, 8.253e-05, 0.5261, 0.3407, 0.2797, 0.3429, 0.2797, 0.3429, 0.5261, 0.3407, 0.5306, 0.6814, 0.2881, 0.5877, 8.253e-05, 0.3535, 0.2797, 0.3429, 0.2881, 0.5877, 0.03794, 0.4776, 0.03795, 0.2275, 0.2882, 0.09817, 0.2797, 0.3429, 8.253e-05, 0.3535, 0.5306, 8.253e-05, 0.7752, 0.01591, 0.7735, 0.3407, 0.5261, 0.3407, 0.5261, 0.3407, 0.7735, 0.3407, 0.7752, 0.6655, 0.5306, 0.6814])
me_fl_che.materials.append(mat_material_001)
me_fl_che.use_remesh_preserve_volume = False
me_fl_che.use_remesh_preserve_attributes = False
me_fl_che.use_mirror_vertex_groups = False
me_fl_che.update()

# ---- objects
ob_fl_che = bpy.data.objects.new('Fläche', me_fl_che)

# ---- transforms, parenting, visibility, modifiers, constraints
ob_fl_che.location = (0.0, 0.0, 0.0)
ob_fl_che.rotation_euler = (0.0, 1.571, -0.0)
ob_fl_che.scale = (1.0, 0.06289, 1.0)
ob_fl_che.lineart.crease_threshold = 0.0

# ---- collection membership
col_collection_1.objects.link(ob_fl_che)

# ---- scene / render settings (as saved in the file)
scene.frame_start = 1; scene.frame_end = 600; scene.frame_set(1)
scene.render.engine = 'CYCLES'
scene.render.resolution_x = 1280
scene.render.resolution_y = 720
scene.render.dither_intensity = 0.0
scene.cycles.use_denoising = False
scene.cycles.samples = 10
scene.cycles.sampling_pattern = 'TABULATED_SOBOL'
scene.cycles.light_sampling_threshold = 0.0
scene.cycles.use_adaptive_sampling = False
scene.cycles.use_light_tree = False
scene.cycles.blur_glossy = 0.0
scene.cycles.pixel_filter_type = 'GAUSSIAN'
scene.cycles.sample_clamp_indirect = 0.0
scene.view_settings.view_transform = 'Standard'
bpy.context.view_layer.update()

# ---- added for rendering (the .blend has no active camera and no usable light): camera, sun
cam_auto = bpy.data.cameras.new('AutoCamera')
cam_auto.lens = 50.0
cam_auto.sensor_width = 36.0
cam_auto.clip_end = 1000.0
ob_auto_camera = bpy.data.objects.new('AutoCamera', cam_auto)
scene.collection.objects.link(ob_auto_camera)
ob_auto_camera.location = (2.65201, -2.85956, 2.55221)
ob_auto_camera.rotation_euler = (1.09748, -7.21219e-08, 0.694738)
scene.camera = ob_auto_camera
light_auto_sun = bpy.data.lights.new('AutoSun', 'SUN')
light_auto_sun.energy = 3.0
light_auto_sun.angle = 0.0523599
ob_auto_sun = bpy.data.objects.new('AutoSun', light_auto_sun)
scene.collection.objects.link(ob_auto_sun)
ob_auto_sun.rotation_euler = (0.872665, 0.174533, 0.523599)
bpy.context.view_layer.update()
